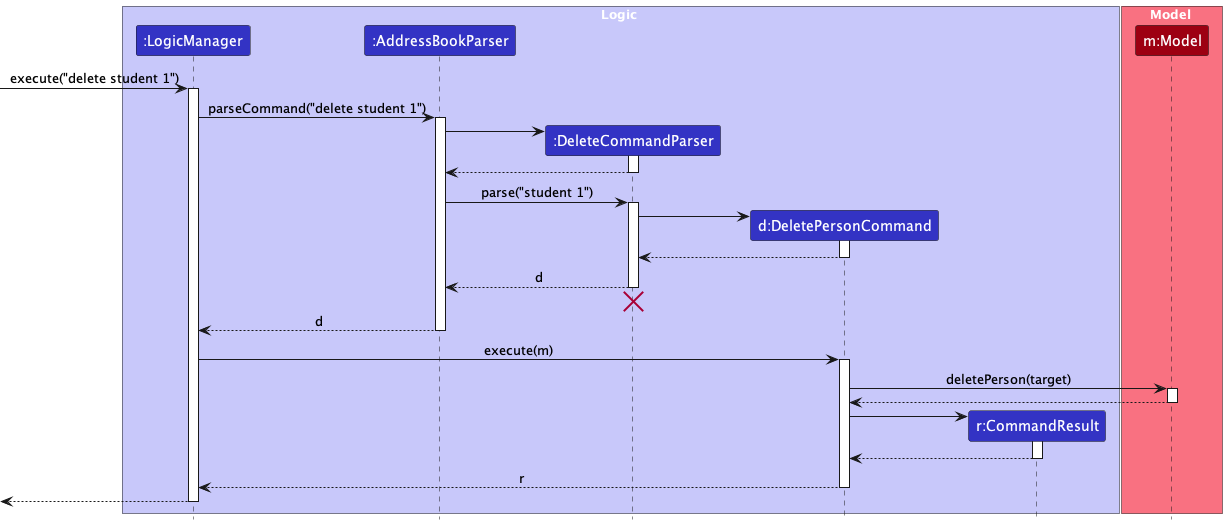

The diagram above was rendered by PlantUML. Its source (embedded in the PNG):
@startuml
!include style.puml
skinparam ArrowFontStyle plain

box Logic LOGIC_COLOR_T1
participant ":LogicManager" as LogicManager LOGIC_COLOR
participant ":AddressBookParser" as AddressBookParser LOGIC_COLOR
participant ":DeleteCommandParser" as DeleteCommandParser LOGIC_COLOR
participant "d:DeletePersonCommand" as DeletePersonCommand LOGIC_COLOR
participant "r:CommandResult" as CommandResult LOGIC_COLOR
end box

box Model MODEL_COLOR_T1
participant "m:Model" as Model MODEL_COLOR
end box

[-> LogicManager : execute("delete student 1")
activate LogicManager

LogicManager -> AddressBookParser : parseCommand("delete student 1")
activate AddressBookParser

create DeleteCommandParser
AddressBookParser -> DeleteCommandParser
activate DeleteCommandParser

DeleteCommandParser --> AddressBookParser
deactivate DeleteCommandParser

AddressBookParser -> DeleteCommandParser : parse("student 1")
activate DeleteCommandParser

create DeletePersonCommand
DeleteCommandParser -> DeletePersonCommand
activate DeletePersonCommand

DeletePersonCommand --> DeleteCommandParser :
deactivate DeletePersonCommand

DeleteCommandParser --> AddressBookParser : d
deactivate DeleteCommandParser
'Hidden arrow to position the destroy marker below the end of the activation bar.
DeleteCommandParser -[hidden]-> AddressBookParser
destroy DeleteCommandParser

AddressBookParser --> LogicManager : d
deactivate AddressBookParser

LogicManager -> DeletePersonCommand : execute(m)
activate DeletePersonCommand

DeletePersonCommand -> Model : deletePerson(target)
activate Model

Model --> DeletePersonCommand
deactivate Model

create CommandResult
DeletePersonCommand -> CommandResult
activate CommandResult

CommandResult --> DeletePersonCommand
deactivate CommandResult

DeletePersonCommand --> LogicManager : r
deactivate DeletePersonCommand

[<--LogicManager
deactivate LogicManager
@enduml